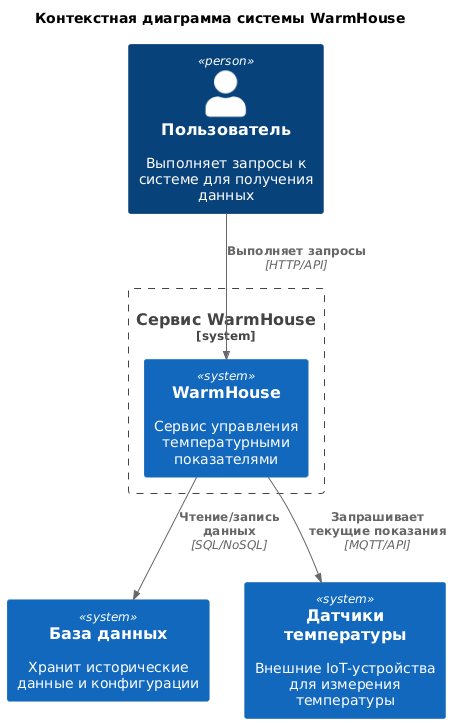

The diagram above was rendered by PlantUML. Its source (embedded in the PNG):
@startuml
!include <C4/C4_Context>
!include <C4/C4_Container>

title Контекстная диаграмма системы WarmHouse

Person(user, "Пользователь", "Выполняет запросы к системе для получения данных")
System_Boundary(warmhouse_boundary, "Сервис WarmHouse") {
    System(warmhouse, "WarmHouse", "Сервис управления температурными показателями")
}
System(db, "База данных", "Хранит исторические данные и конфигурации")
System(sensors, "Датчики температуры", "Внешние IoT-устройства для измерения температуры")

Rel(user, warmhouse, "Выполняет запросы", "HTTP/API")
Rel(warmhouse, db, "Чтение/запись данных", "SQL/NoSQL")
Rel(warmhouse, sensors, "Запрашивает текущие показания", "MQTT/API")
@enduml